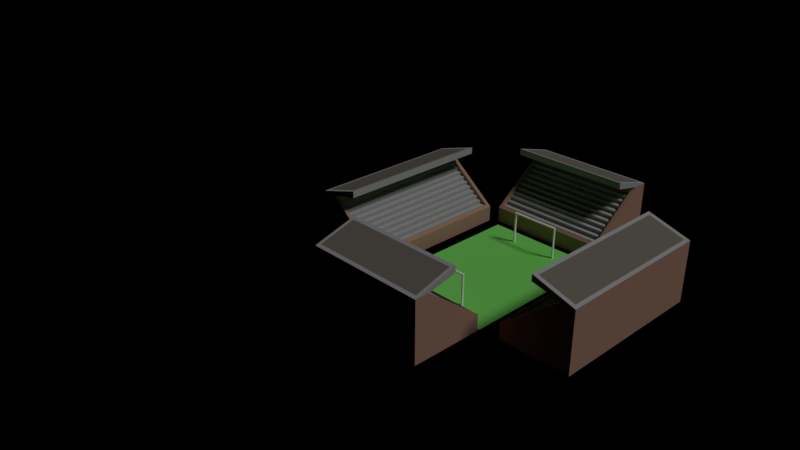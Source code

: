 # Source: stadium_football.blend  (saved by Blender 2.79.0; exported with 4.5.12 LTS)
import bpy
from mathutils import Matrix  # noqa: F401  (used for matrix-valued properties, if any)

bpy.ops.wm.read_factory_settings(use_empty=True)
scene = bpy.context.scene
scene.name = 'Scene'

# ---- collections
col_collection_1 = bpy.data.collections.new('Collection 1'); scene.collection.children.link(col_collection_1)
col_collection_10 = bpy.data.collections.new('Collection 10'); scene.collection.children.link(col_collection_10)

# ---- materials (node trees are filled in below, after node groups)
mat_brick = bpy.data.materials.new('Brick')
mat_brick.alpha_threshold = 0.0
mat_brick.use_transparent_shadow = False
mat_brick.preview_render_type = 'CUBE'
mat_brick.diffuse_color = (0.4597, 0.2692, 0.1944, 1.0)
mat_brick.roughness = 0.5
mat_brick.specular_intensity = 0.0
mat_brick.line_color = (0.0, 0.0, 0.0, 1.0)
mat_windows_001 = bpy.data.materials.new('Windows.001')
mat_windows_001.alpha_threshold = 0.0
mat_windows_001.use_transparent_shadow = False
mat_windows_001.diffuse_color = (0.0, 0.4885, 0.8, 1.0)
mat_windows_001.roughness = 0.5
mat_windows_001.specular_intensity = 1.0
mat_roof_001 = bpy.data.materials.new('Roof.001')
mat_roof_001.alpha_threshold = 0.0
mat_roof_001.use_transparent_shadow = False
mat_roof_001.diffuse_color = (0.2062, 0.1836, 0.1556, 1.0)
mat_roof_001.roughness = 0.5
mat_roof_001.specular_intensity = 0.0
mat_roof = bpy.data.materials.new('Roof')
mat_roof.alpha_threshold = 0.0
mat_roof.use_transparent_shadow = False
mat_roof.diffuse_color = (0.2604, 0.1094, 0.1008, 1.0)
mat_roof.roughness = 0.5
mat_roof.specular_intensity = 0.0
mat_concrete = bpy.data.materials.new('Concrete')
mat_concrete.alpha_threshold = 0.0
mat_concrete.use_transparent_shadow = False
mat_concrete.diffuse_color = (0.4508, 0.4508, 0.4508, 1.0)
mat_concrete.roughness = 0.5
mat_concrete.specular_intensity = 0.0
mat_roof3 = bpy.data.materials.new('Roof3')
mat_roof3.alpha_threshold = 0.0
mat_roof3.use_transparent_shadow = False
mat_roof3.diffuse_color = (0.7161, 0.3231, 0.1618, 1.0)
mat_roof3.roughness = 0.5
mat_roof3.specular_intensity = 0.1504
mat_yellowwall = bpy.data.materials.new('YellowWall')
mat_yellowwall.alpha_threshold = 0.0
mat_yellowwall.use_transparent_shadow = False
mat_yellowwall.diffuse_color = (0.7992, 0.8, 0.5509, 1.0)
mat_yellowwall.roughness = 0.5
mat_yellowwall.specular_intensity = 0.0
mat_door = bpy.data.materials.new('Door')
mat_door.alpha_threshold = 0.0
mat_door.use_transparent_shadow = False
mat_door.diffuse_color = (0.8, 0.001705, 0.01508, 1.0)
mat_door.roughness = 0.5
mat_water = bpy.data.materials.new('Water')
mat_water.alpha_threshold = 0.0
mat_water.use_transparent_shadow = False
mat_water.diffuse_color = (0.04618, 0.2636, 0.8, 1.0)
mat_water.roughness = 0.5
mat_water.specular_intensity = 0.9714
mat_grasspitch = bpy.data.materials.new('GrassPitch')
mat_grasspitch.alpha_threshold = 0.0
mat_grasspitch.use_transparent_shadow = False
mat_grasspitch.diffuse_color = (0.2314, 0.8, 0.1488, 1.0)
mat_grasspitch.roughness = 0.5
mat_grasspitch.specular_intensity = 0.0
mat_material = bpy.data.materials.new('Material')
mat_material.alpha_threshold = 0.0
mat_material.use_transparent_shadow = False
mat_material.diffuse_color = (1.0, 1.0, 1.0, 1.0)
mat_material.roughness = 0.5
mat_material.specular_intensity = 0.7894

# ---- material node trees

# ---- world
world_world = bpy.data.worlds.new('World'); scene.world = world_world
world_world.color = (0.0, 0.0, 0.0)
world_world.use_sun_shadow = False
world_world.sun_shadow_jitter_overblur = 0.0
world_world.cycles.sampling_method = 'MANUAL'

# ---- cameras
cam_camera = bpy.data.cameras.new('Camera')
cam_camera.clip_end = 100.0
cam_camera.lens = 35.0
cam_camera.sensor_width = 32.0
cam_camera.sensor_height = 18.0
cam_camera.ortho_scale = 7.314
cam_camera.dof.focus_distance = 0.0
cam_camera.dof.aperture_fstop = 128.0

# ---- lights
light_lamp = bpy.data.lights.new('Lamp', 'SUN')
light_lamp.transmission_factor = 0.0
light_lamp.cutoff_distance = 30.0
light_lamp.angle = 0.1993
light_lamp.energy = 1.0
light_lamp.shadow_buffer_clip_start = 1.001
light_lamp.shadow_soft_size = 0.1
light_lamp.shadow_cascade_max_distance = 1000.0

# ---- meshes
me_cube_003 = bpy.data.meshes.new('Cube.003')
me_cube_003.from_pydata([(1.212, 1.998, 5.96e-08), (1.169, 1.948, 0.763), (0.3336, 1.998, 2.98e-08), (0.3698, 1.948, 0.2283), (1.212, -0.001989, 5.96e-08), (1.169, 0.04801, 0.763), (0.3336, -0.001989, 2.98e-08), (0.3698, 0.04801, 0.2283), (1.0, 1.948, 0.7217), (1.0, 0.04801, 0.7217), (0.3336, -0.001989, 0.2), (1.036, -0.001989, 0.75), (0.3336, 1.998, 0.2), (1.036, 1.998, 0.75), (0.3698, 0.04801, 0.1702), (1.0, 0.04801, 0.6461), (0.3698, 1.948, 0.1702), (1.0, 1.948, 0.6461), (0.3998, 0.04801, 0.1724), (0.3965, 0.04801, 0.2172), (0.4598, 0.04801, 0.2194), (0.4565, 0.04801, 0.2641), (0.5199, 0.04801, 0.2664), (0.5165, 0.04801, 0.3111), (0.5799, 0.04801, 0.3134), (0.5765, 0.04801, 0.3581), (0.6399, 0.04801, 0.3603), (0.6366, 0.04801, 0.4051), (0.6999, 0.04801, 0.4073), (0.6966, 0.04801, 0.4521), (0.7599, 0.04801, 0.4543), (0.7566, 0.04801, 0.4991), (0.8199, 0.04801, 0.5013), (0.8166, 0.04801, 0.5461), (0.8799, 0.04801, 0.5483), (0.8766, 0.04801, 0.593), (0.94, 0.04801, 0.5953), (0.9366, 0.04801, 0.64), (0.3998, 1.948, 0.1724), (0.3965, 1.948, 0.2172), (0.4598, 1.948, 0.2194), (0.4565, 1.948, 0.2641), (0.5199, 1.948, 0.2664), (0.5165, 1.948, 0.3111), (0.5799, 1.948, 0.3134), (0.5765, 1.948, 0.3581), (0.6399, 1.948, 0.3603), (0.6366, 1.948, 0.4051), (0.6999, 1.948, 0.4073), (0.6966, 1.948, 0.4521), (0.7599, 1.948, 0.4543), (0.7566, 1.948, 0.4991), (0.8199, 1.948, 0.5013), (0.8166, 1.948, 0.5461), (0.8799, 1.948, 0.5483), (0.8766, 1.948, 0.593), (0.94, 1.948, 0.5953), (0.9366, 1.948, 0.64), (0.7283, 0.04801, 0.8987), (0.7283, 1.948, 0.8987), (0.6859, -0.001989, 0.8298), (0.6859, 1.998, 0.8298), (1.212, -0.001989, 0.75), (1.212, 1.998, 0.75), (0.6859, -0.001989, 0.9117), (0.6859, 1.998, 0.9117)], [], [(10, 6, 4, 62, 11), (2, 6, 10, 12), (2, 12, 13, 63, 0), (4, 0, 63, 62), (9, 8, 17, 15), (1, 59, 58, 5), (9, 7, 10, 11), (7, 3, 12, 10), (3, 8, 13, 12), (8, 9, 11, 13), (18, 38, 16, 14), (3, 7, 14, 16), (8, 3, 16, 38, 39, 40, 41, 42, 43, 44, 45, 46, 47, 48, 49, 50, 51, 52, 53, 54, 55, 56, 57, 17), (7, 9, 15, 37, 36, 35, 34, 33, 32, 31, 30, 29, 28, 27, 26, 25, 24, 23, 22, 21, 20, 19, 18, 14), (15, 17, 57, 37), (37, 57, 56, 36), (36, 56, 55, 35), (35, 55, 54, 34), (34, 54, 53, 33), (33, 53, 52, 32), (32, 52, 51, 31), (31, 51, 50, 30), (30, 50, 49, 29), (29, 49, 48, 28), (28, 48, 47, 27), (27, 47, 46, 26), (26, 46, 45, 25), (25, 45, 44, 24), (24, 44, 43, 23), (23, 43, 42, 22), (22, 42, 41, 21), (21, 41, 40, 20), (20, 40, 39, 19), (19, 39, 38, 18), (64, 65, 61, 60), (13, 61, 65, 63), (11, 60, 61, 13), (62, 64, 60, 11), (5, 62, 63, 1), (59, 65, 64, 58), (58, 64, 62, 5), (1, 63, 65, 59)])
me_cube_003.polygons.foreach_set('material_index', [0, 0, 0, 0, 0, 2, 0, 0, 0, 0, 4, 0, 0, 0, 4, 4, 4, 4, 4, 4, 4, 4, 4, 4, 4, 4, 4, 4, 4, 4, 4, 4, 4, 4, 4, 4, 4, 4, 4, 4, 4, 4])
me_cube_003.materials.append(mat_brick)
me_cube_003.materials.append(mat_windows_001)
me_cube_003.materials.append(mat_roof_001)
me_cube_003.materials.append(mat_roof)
me_cube_003.materials.append(mat_concrete)
me_cube_003.materials.append(mat_roof3)
me_cube_003.materials.append(mat_yellowwall)
me_cube_003.materials.append(mat_door)
me_cube_003.materials.append(mat_water)
me_cube_003.use_remesh_preserve_volume = False
me_cube_003.use_remesh_preserve_attributes = False
me_cube_003.use_mirror_vertex_groups = False
me_cube_003.update()
me_cube_001 = bpy.data.meshes.new('Cube.001')
me_cube_001.from_pydata([(-4.775, -0.001989, -8.941e-08), (-4.733, 0.04801, 0.763), (-3.897, -0.001989, -8.941e-08), (-3.933, 0.04801, 0.2283), (-4.775, 1.998, -8.941e-08), (-4.733, 1.948, 0.763), (-3.897, 1.998, -8.941e-08), (-3.933, 1.948, 0.2283), (-4.563, 0.04801, 0.7217), (-4.563, 1.948, 0.7217), (-3.897, 1.998, 0.2), (-4.599, 1.998, 0.75), (-3.897, -0.001989, 0.2), (-4.599, -0.001989, 0.75), (-3.933, 1.948, 0.1702), (-4.563, 1.948, 0.6461), (-3.933, 0.04801, 0.1702), (-4.563, 0.04801, 0.6461), (-3.963, 1.948, 0.1724), (-3.96, 1.948, 0.2172), (-4.023, 1.948, 0.2194), (-4.02, 1.948, 0.2641), (-4.083, 1.948, 0.2664), (-4.08, 1.948, 0.3111), (-4.143, 1.948, 0.3134), (-4.14, 1.948, 0.3581), (-4.203, 1.948, 0.3603), (-4.2, 1.948, 0.4051), (-4.263, 1.948, 0.4073), (-4.26, 1.948, 0.4521), (-4.323, 1.948, 0.4543), (-4.32, 1.948, 0.4991), (-4.383, 1.948, 0.5013), (-4.38, 1.948, 0.5461), (-4.443, 1.948, 0.5483), (-4.44, 1.948, 0.593), (-4.503, 1.948, 0.5953), (-4.5, 1.948, 0.64), (-3.963, 0.04801, 0.1724), (-3.96, 0.04801, 0.2172), (-4.023, 0.04801, 0.2194), (-4.02, 0.04801, 0.2641), (-4.083, 0.04801, 0.2664), (-4.08, 0.04801, 0.3111), (-4.143, 0.04801, 0.3134), (-4.14, 0.04801, 0.3581), (-4.203, 0.04801, 0.3603), (-4.2, 0.04801, 0.4051), (-4.263, 0.04801, 0.4073), (-4.26, 0.04801, 0.4521), (-4.323, 0.04801, 0.4543), (-4.32, 0.04801, 0.4991), (-4.383, 0.04801, 0.5013), (-4.38, 0.04801, 0.5461), (-4.443, 0.04801, 0.5483), (-4.44, 0.04801, 0.593), (-4.503, 0.04801, 0.5953), (-4.5, 0.04801, 0.64), (-4.292, 1.948, 0.8987), (-4.292, 0.04801, 0.8987), (-4.249, 1.998, 0.8298), (-4.249, -0.001989, 0.8298), (-4.775, 1.998, 0.75), (-4.775, -0.001989, 0.75), (-4.249, 1.998, 0.9117), (-4.249, -0.001989, 0.9117)], [], [(10, 6, 4, 62, 11), (2, 6, 10, 12), (2, 12, 13, 63, 0), (4, 0, 63, 62), (9, 8, 17, 15), (1, 59, 58, 5), (9, 7, 10, 11), (7, 3, 12, 10), (3, 8, 13, 12), (8, 9, 11, 13), (18, 38, 16, 14), (3, 7, 14, 16), (8, 3, 16, 38, 39, 40, 41, 42, 43, 44, 45, 46, 47, 48, 49, 50, 51, 52, 53, 54, 55, 56, 57, 17), (7, 9, 15, 37, 36, 35, 34, 33, 32, 31, 30, 29, 28, 27, 26, 25, 24, 23, 22, 21, 20, 19, 18, 14), (15, 17, 57, 37), (37, 57, 56, 36), (36, 56, 55, 35), (35, 55, 54, 34), (34, 54, 53, 33), (33, 53, 52, 32), (32, 52, 51, 31), (31, 51, 50, 30), (30, 50, 49, 29), (29, 49, 48, 28), (28, 48, 47, 27), (27, 47, 46, 26), (26, 46, 45, 25), (25, 45, 44, 24), (24, 44, 43, 23), (23, 43, 42, 22), (22, 42, 41, 21), (21, 41, 40, 20), (20, 40, 39, 19), (19, 39, 38, 18), (64, 65, 61, 60), (13, 61, 65, 63), (11, 60, 61, 13), (62, 64, 60, 11), (5, 62, 63, 1), (59, 65, 64, 58), (58, 64, 62, 5), (1, 63, 65, 59)])
me_cube_001.polygons.foreach_set('material_index', [0, 0, 0, 0, 0, 2, 0, 0, 0, 0, 4, 0, 0, 0, 4, 4, 4, 4, 4, 4, 4, 4, 4, 4, 4, 4, 4, 4, 4, 4, 4, 4, 4, 4, 4, 4, 4, 4, 4, 4, 4, 4])
me_cube_001.materials.append(mat_brick)
me_cube_001.materials.append(mat_windows_001)
me_cube_001.materials.append(mat_roof_001)
me_cube_001.materials.append(mat_roof)
me_cube_001.materials.append(mat_concrete)
me_cube_001.materials.append(mat_roof3)
me_cube_001.materials.append(mat_yellowwall)
me_cube_001.materials.append(mat_door)
me_cube_001.materials.append(mat_water)
me_cube_001.use_remesh_preserve_volume = False
me_cube_001.use_remesh_preserve_attributes = False
me_cube_001.use_mirror_vertex_groups = False
me_cube_001.update()
me_cube_000 = bpy.data.meshes.new('Cube.000')
me_cube_000.from_pydata([(-1.062, 2.956, -2.98e-08), (-1.1, 2.912, 0.763), (-1.062, 2.056, -2.98e-08), (-1.1, 2.093, 0.2283), (-2.562, 2.956, -2.98e-08), (-2.525, 2.912, 0.763), (-2.562, 2.056, -2.98e-08), (-2.525, 2.093, 0.2283), (-1.1, 2.739, 0.7217), (-2.525, 2.739, 0.7217), (-2.562, 2.056, 0.2), (-2.562, 2.776, 0.75), (-1.062, 2.056, 0.2), (-1.062, 2.776, 0.75), (-2.525, 2.093, 0.1702), (-2.525, 2.739, 0.6461), (-1.1, 2.093, 0.1702), (-1.1, 2.739, 0.6461), (-2.525, 2.124, 0.1724), (-2.525, 2.12, 0.2172), (-2.525, 2.185, 0.2194), (-2.525, 2.182, 0.2641), (-2.525, 2.247, 0.2664), (-2.525, 2.243, 0.3111), (-2.525, 2.308, 0.3134), (-2.525, 2.305, 0.3581), (-2.525, 2.37, 0.3603), (-2.525, 2.366, 0.4051), (-2.525, 2.431, 0.4073), (-2.525, 2.428, 0.4521), (-2.525, 2.493, 0.4543), (-2.525, 2.489, 0.4991), (-2.525, 2.554, 0.5013), (-2.525, 2.551, 0.5461), (-2.525, 2.616, 0.5483), (-2.525, 2.612, 0.593), (-2.525, 2.677, 0.5953), (-2.525, 2.674, 0.64), (-1.1, 2.124, 0.1724), (-1.1, 2.12, 0.2172), (-1.1, 2.185, 0.2194), (-1.1, 2.182, 0.2641), (-1.1, 2.247, 0.2664), (-1.1, 2.243, 0.3111), (-1.1, 2.308, 0.3134), (-1.1, 2.305, 0.3581), (-1.1, 2.37, 0.3603), (-1.1, 2.366, 0.4051), (-1.1, 2.431, 0.4073), (-1.1, 2.428, 0.4521), (-1.1, 2.493, 0.4543), (-1.1, 2.489, 0.4991), (-1.1, 2.554, 0.5013), (-1.1, 2.551, 0.5461), (-1.1, 2.616, 0.5483), (-1.1, 2.612, 0.593), (-1.1, 2.677, 0.5953), (-1.1, 2.674, 0.64), (-2.525, 2.46, 0.8987), (-1.1, 2.46, 0.8987), (-2.562, 2.417, 0.8298), (-1.062, 2.417, 0.8298), (-2.562, 2.956, 0.75), (-1.062, 2.956, 0.75), (-2.562, 2.417, 0.9117), (-1.062, 2.417, 0.9117)], [], [(10, 11, 62, 4, 6), (2, 12, 10, 6), (2, 0, 63, 13, 12), (4, 62, 63, 0), (9, 15, 17, 8), (1, 5, 58, 59), (9, 11, 10, 7), (7, 10, 12, 3), (3, 12, 13, 8), (8, 13, 11, 9), (18, 14, 16, 38), (3, 16, 14, 7), (8, 17, 57, 56, 55, 54, 53, 52, 51, 50, 49, 48, 47, 46, 45, 44, 43, 42, 41, 40, 39, 38, 16, 3), (7, 14, 18, 19, 20, 21, 22, 23, 24, 25, 26, 27, 28, 29, 30, 31, 32, 33, 34, 35, 36, 37, 15, 9), (15, 37, 57, 17), (37, 36, 56, 57), (36, 35, 55, 56), (35, 34, 54, 55), (34, 33, 53, 54), (33, 32, 52, 53), (32, 31, 51, 52), (31, 30, 50, 51), (30, 29, 49, 50), (29, 28, 48, 49), (28, 27, 47, 48), (27, 26, 46, 47), (26, 25, 45, 46), (25, 24, 44, 45), (24, 23, 43, 44), (23, 22, 42, 43), (22, 21, 41, 42), (21, 20, 40, 41), (20, 19, 39, 40), (19, 18, 38, 39), (64, 60, 61, 65), (13, 63, 65, 61), (11, 13, 61, 60), (62, 11, 60, 64), (5, 1, 63, 62), (59, 58, 64, 65), (58, 5, 62, 64), (1, 59, 65, 63)])
me_cube_000.polygons.foreach_set('material_index', [0, 0, 0, 0, 0, 2, 0, 0, 0, 0, 4, 0, 0, 0, 4, 4, 4, 4, 4, 4, 4, 4, 4, 4, 4, 4, 4, 4, 4, 4, 4, 4, 4, 4, 4, 4, 4, 4, 4, 4, 4, 4])
me_cube_000.materials.append(mat_brick)
me_cube_000.materials.append(mat_windows_001)
me_cube_000.materials.append(mat_roof_001)
me_cube_000.materials.append(mat_roof)
me_cube_000.materials.append(mat_concrete)
me_cube_000.materials.append(mat_roof3)
me_cube_000.materials.append(mat_yellowwall)
me_cube_000.materials.append(mat_door)
me_cube_000.materials.append(mat_water)
me_cube_000.use_remesh_preserve_volume = False
me_cube_000.use_remesh_preserve_attributes = False
me_cube_000.use_mirror_vertex_groups = False
me_cube_000.update()
me_plane = bpy.data.meshes.new('Plane')
me_plane.from_pydata([(-0.723, -1.0, 0.0), (0.7596, -1.0, 0.0), (-0.723, 1.0, 0.0), (0.7596, 1.0, 0.0)], [], [(0, 1, 3, 2)])
me_plane.materials.append(mat_grasspitch)
me_plane.use_remesh_preserve_volume = False
me_plane.use_remesh_preserve_attributes = False
me_plane.use_mirror_vertex_groups = False
me_plane.update()
me_cube_002 = bpy.data.meshes.new('Cube.002')
me_cube_002.from_pydata([(-2.522, -0.95, 2.98e-08), (-2.484, -0.9066, 0.763), (-2.522, -0.05, 2.98e-08), (-2.484, -0.08708, 0.2283), (-1.022, -0.95, 2.98e-08), (-1.059, -0.9066, 0.763), (-1.022, -0.05, 2.98e-08), (-1.059, -0.08708, 0.2283), (-2.484, -0.7329, 0.7217), (-1.059, -0.7329, 0.7217), (-1.022, -0.05, 0.2), (-1.022, -0.77, 0.75), (-2.522, -0.05, 0.2), (-2.522, -0.77, 0.75), (-1.059, -0.08708, 0.1702), (-1.059, -0.7329, 0.6461), (-2.484, -0.08708, 0.1702), (-2.484, -0.7329, 0.6461), (-1.059, -0.1178, 0.1724), (-1.059, -0.1144, 0.2172), (-1.059, -0.1793, 0.2194), (-1.059, -0.1759, 0.2641), (-1.059, -0.2409, 0.2664), (-1.059, -0.2374, 0.3111), (-1.059, -0.3024, 0.3134), (-1.059, -0.2989, 0.3581), (-1.059, -0.3639, 0.3603), (-1.059, -0.3605, 0.4051), (-1.059, -0.4254, 0.4073), (-1.059, -0.422, 0.4521), (-1.059, -0.4869, 0.4543), (-1.059, -0.4835, 0.4991), (-1.059, -0.5484, 0.5013), (-1.059, -0.545, 0.5461), (-1.059, -0.6099, 0.5483), (-1.059, -0.6065, 0.593), (-1.059, -0.6714, 0.5953), (-1.059, -0.668, 0.64), (-2.484, -0.1178, 0.1724), (-2.484, -0.1144, 0.2172), (-2.484, -0.1793, 0.2194), (-2.484, -0.1759, 0.2641), (-2.484, -0.2409, 0.2664), (-2.484, -0.2374, 0.3111), (-2.484, -0.3024, 0.3134), (-2.484, -0.2989, 0.3581), (-2.484, -0.3639, 0.3603), (-2.484, -0.3605, 0.4051), (-2.484, -0.4254, 0.4073), (-2.484, -0.422, 0.4521), (-2.484, -0.4869, 0.4543), (-2.484, -0.4835, 0.4991), (-2.484, -0.5484, 0.5013), (-2.484, -0.545, 0.5461), (-2.484, -0.6099, 0.5483), (-2.484, -0.6065, 0.593), (-2.484, -0.6714, 0.5953), (-2.484, -0.668, 0.64), (-1.059, -0.4545, 0.8987), (-2.484, -0.4545, 0.8987), (-1.022, -0.411, 0.8298), (-2.522, -0.411, 0.8298), (-1.022, -0.95, 0.75), (-2.522, -0.95, 0.75), (-1.022, -0.411, 0.9117), (-2.522, -0.411, 0.9117)], [], [(10, 11, 62, 4, 6), (2, 12, 10, 6), (2, 0, 63, 13, 12), (4, 62, 63, 0), (9, 15, 17, 8), (1, 5, 58, 59), (9, 11, 10, 7), (7, 10, 12, 3), (3, 12, 13, 8), (8, 13, 11, 9), (18, 14, 16, 38), (3, 16, 14, 7), (8, 17, 57, 56, 55, 54, 53, 52, 51, 50, 49, 48, 47, 46, 45, 44, 43, 42, 41, 40, 39, 38, 16, 3), (7, 14, 18, 19, 20, 21, 22, 23, 24, 25, 26, 27, 28, 29, 30, 31, 32, 33, 34, 35, 36, 37, 15, 9), (15, 37, 57, 17), (37, 36, 56, 57), (36, 35, 55, 56), (35, 34, 54, 55), (34, 33, 53, 54), (33, 32, 52, 53), (32, 31, 51, 52), (31, 30, 50, 51), (30, 29, 49, 50), (29, 28, 48, 49), (28, 27, 47, 48), (27, 26, 46, 47), (26, 25, 45, 46), (25, 24, 44, 45), (24, 23, 43, 44), (23, 22, 42, 43), (22, 21, 41, 42), (21, 20, 40, 41), (20, 19, 39, 40), (19, 18, 38, 39), (64, 60, 61, 65), (13, 63, 65, 61), (11, 13, 61, 60), (62, 11, 60, 64), (5, 1, 63, 62), (59, 58, 64, 65), (58, 5, 62, 64), (1, 59, 65, 63)])
me_cube_002.polygons.foreach_set('material_index', [0, 0, 0, 0, 0, 2, 0, 0, 0, 0, 4, 0, 0, 0, 4, 4, 4, 4, 4, 4, 4, 4, 4, 4, 4, 4, 4, 4, 4, 4, 4, 4, 4, 4, 4, 4, 4, 4, 4, 4, 4, 4])
me_cube_002.materials.append(mat_brick)
me_cube_002.materials.append(mat_windows_001)
me_cube_002.materials.append(mat_roof_001)
me_cube_002.materials.append(mat_roof)
me_cube_002.materials.append(mat_concrete)
me_cube_002.materials.append(mat_roof3)
me_cube_002.materials.append(mat_yellowwall)
me_cube_002.materials.append(mat_door)
me_cube_002.materials.append(mat_water)
me_cube_002.use_remesh_preserve_volume = False
me_cube_002.use_remesh_preserve_attributes = False
me_cube_002.use_mirror_vertex_groups = False
me_cube_002.update()
me_plane_004 = bpy.data.meshes.new('Plane.004')
me_plane_004.from_pydata([(-1.0, -0.7797, -1.0), (1.0, -0.7797, -1.0), (-1.0, -0.7797, 1.0), (1.0, -0.7797, 1.0), (-1.0, -0.6542, -1.0), (1.0, -0.6542, -1.0), (-1.0, -0.6542, 1.0), (1.0, -0.6542, 1.0), (-0.95, -0.7797, 0.95), (-0.95, -0.6542, 0.95), (0.95, -0.6542, 0.95), (0.95, -0.7797, 0.95), (0.95, -0.6542, -1.0), (0.95, -0.7797, -1.0), (-0.95, -0.7797, -1.0), (-0.95, -0.6542, -1.0)], [], [(2, 3, 7, 6), (3, 1, 5, 7), (0, 2, 6, 4), (8, 9, 10, 11), (11, 10, 12, 13), (14, 15, 9, 8), (2, 0, 14, 8), (0, 4, 15, 14), (6, 7, 10, 9), (3, 2, 8, 11), (4, 6, 9, 15), (5, 1, 13, 12), (7, 5, 12, 10), (1, 3, 11, 13)])
me_plane_004.materials.append(mat_material)
me_plane_004.use_remesh_preserve_volume = False
me_plane_004.use_remesh_preserve_attributes = False
me_plane_004.use_mirror_vertex_groups = False
me_plane_004.update()
me_plane_003 = bpy.data.meshes.new('Plane.003')
me_plane_003.from_pydata([(-1.0, -0.7797, -1.0), (1.0, -0.7797, -1.0), (-1.0, -0.7797, 1.0), (1.0, -0.7797, 1.0), (-1.0, -0.6542, -1.0), (1.0, -0.6542, -1.0), (-1.0, -0.6542, 1.0), (1.0, -0.6542, 1.0), (-0.95, -0.7797, 0.95), (-0.95, -0.6542, 0.95), (0.95, -0.6542, 0.95), (0.95, -0.7797, 0.95), (0.95, -0.6542, -1.0), (0.95, -0.7797, -1.0), (-0.95, -0.7797, -1.0), (-0.95, -0.6542, -1.0)], [], [(2, 3, 7, 6), (3, 1, 5, 7), (0, 2, 6, 4), (8, 9, 10, 11), (11, 10, 12, 13), (14, 15, 9, 8), (2, 0, 14, 8), (0, 4, 15, 14), (6, 7, 10, 9), (3, 2, 8, 11), (4, 6, 9, 15), (5, 1, 13, 12), (7, 5, 12, 10), (1, 3, 11, 13)])
me_plane_003.materials.append(mat_material)
me_plane_003.use_remesh_preserve_volume = False
me_plane_003.use_remesh_preserve_attributes = False
me_plane_003.use_mirror_vertex_groups = False
me_plane_003.update()

# ---- objects
ob_lamp = bpy.data.objects.new('Lamp', light_lamp)
ob_camera = bpy.data.objects.new('Camera', cam_camera)
ob_stands_003 = bpy.data.objects.new('stands.003', me_cube_003)
ob_stands_002 = bpy.data.objects.new('stands.002', me_cube_001)
ob_stands_000 = bpy.data.objects.new('stands.000', me_cube_000)
ob_plane = bpy.data.objects.new('Plane', me_plane)
ob_stands_001 = bpy.data.objects.new('stands.001', me_cube_002)
ob_goal = bpy.data.objects.new('goal', me_plane_004)
ob_goal_001 = bpy.data.objects.new('goal.001', me_plane_003)

# ---- transforms, parenting, visibility, modifiers, constraints
ob_lamp.location = (-3.026, -7.031, 5.626)
ob_lamp.rotation_euler = (0.6503, 0.05522, 1.866)
ob_lamp.lock_rotations_4d = False
ob_lamp.empty_display_type = 'ARROWS'
ob_lamp.color = (0.0, 0.0, 0.0, 0.0)
ob_lamp.lineart.crease_threshold = 0.0
ob_camera.location = (4.733, -7.857, 5.015)
ob_camera.rotation_euler = (1.109, 0.0, 0.8149)
ob_camera.lock_rotations_4d = False
ob_camera.empty_display_type = 'ARROWS'
ob_camera.color = (0.0, 0.0, 0.0, 0.0)
ob_camera.display_type = 'WIRE'
ob_camera.lineart.crease_threshold = 0.0
ob_stands_003.location = (-0.3429, -2.0, 2.98e-08)
ob_stands_003.lineart.crease_threshold = 0.0
ob_stands_002.location = (1.995, -2.0, 2.98e-08)
ob_stands_002.lineart.crease_threshold = 0.0
ob_stands_000.location = (0.7594, -2.0, 2.98e-08)
ob_stands_000.lineart.crease_threshold = 0.0
ob_plane.location = (-1.019, -1.019, 0.001)
ob_plane.lineart.crease_threshold = 0.0
ob_stands_001.location = (0.7594, -2.0, 2.98e-08)
ob_stands_001.lineart.crease_threshold = 0.0
ob_goal.location = (-1.0, -0.08785, 0.2)
ob_goal.scale = (0.3, 0.2, 0.2)
ob_goal.lineart.crease_threshold = 0.0
ob_goal_001.location = (-1.005, -1.655, 0.1916)
ob_goal_001.scale = (0.3, 0.2, 0.2)
ob_goal_001.lineart.crease_threshold = 0.0

# ---- collection membership
col_collection_1.objects.link(ob_lamp)
col_collection_1.objects.link(ob_camera)
col_collection_10.objects.link(ob_stands_003)
col_collection_10.objects.link(ob_stands_002)
col_collection_10.objects.link(ob_stands_000)
col_collection_10.objects.link(ob_plane)
col_collection_10.objects.link(ob_stands_001)
col_collection_10.objects.link(ob_goal)
col_collection_10.objects.link(ob_goal_001)

# ---- scene / render settings (as saved in the file)
scene.camera = ob_camera
scene.frame_start = 1; scene.frame_end = 250; scene.frame_set(168)
scene.render.engine = 'BLENDER_EEVEE_NEXT'
scene.render.resolution_percentage = 50
scene.render.dither_intensity = 0.0
scene.cycles.use_denoising = False
scene.cycles.samples = 128
scene.cycles.sampling_pattern = 'TABULATED_SOBOL'
scene.cycles.use_adaptive_sampling = False
scene.cycles.use_light_tree = False
scene.cycles.blur_glossy = 0.0
scene.cycles.sample_clamp_indirect = 0.0
scene.view_settings.view_transform = 'Standard'
bpy.context.view_layer.update()
